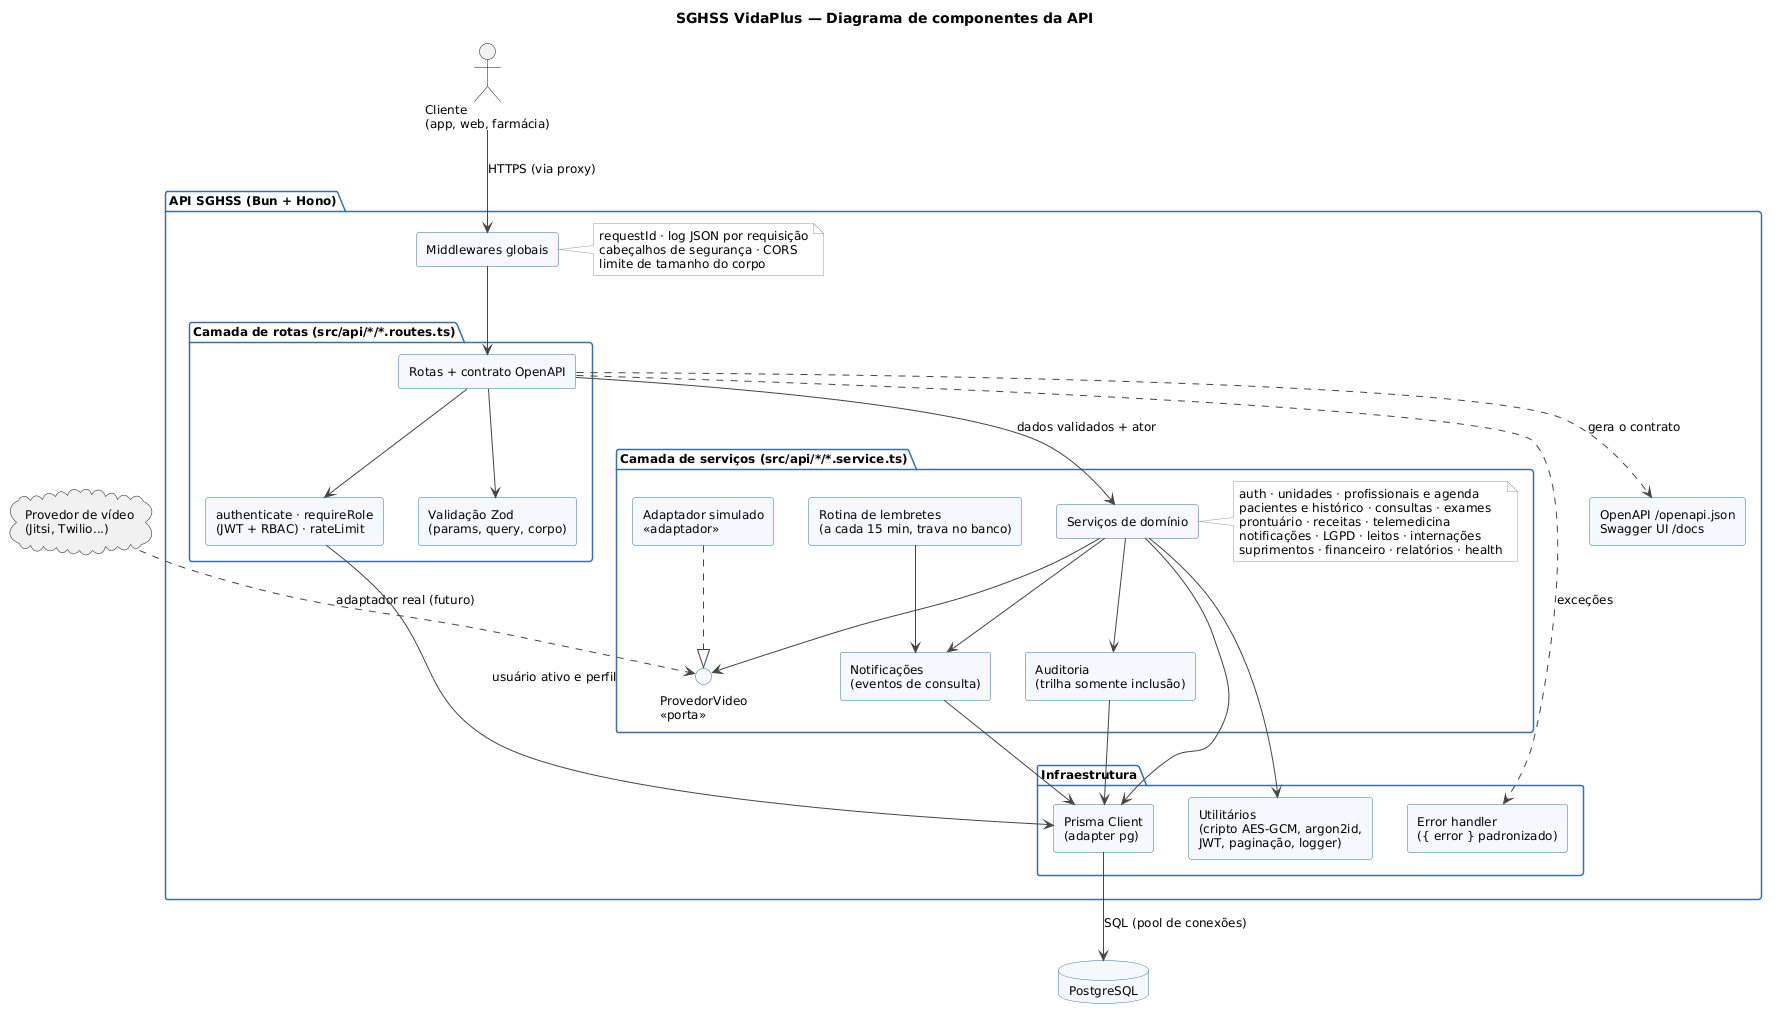

The diagram above was rendered by PlantUML. Its source (embedded in the PNG):
@startuml componentes
title SGHSS VidaPlus — Diagrama de componentes da API

skinparam shadowing false
skinparam defaultFontName Arial
skinparam defaultFontSize 12
skinparam componentStyle rectangle
skinparam component {
  BackgroundColor #F5F9FF
  BorderColor #3B6EA5
  ArrowColor #444444
}
skinparam package {
  BorderColor #3B6EA5
}
skinparam interface {
  BackgroundColor #F5F9FF
  BorderColor #3B6EA5
}
skinparam database {
  BackgroundColor #F5F9FF
  BorderColor #3B6EA5
}
skinparam note {
  BackgroundColor #FFFFFF
  BorderColor #999999
}

actor "Cliente\n(app, web, farmácia)" as Cliente

package "API SGHSS (Bun + Hono)" {
  component "Middlewares globais" as Globais
  note right of Globais
    requestId · log JSON por requisição
    cabeçalhos de segurança · CORS
    limite de tamanho do corpo
  end note

  package "Camada de rotas (src/api/*/*.routes.ts)" {
    component "Rotas + contrato OpenAPI" as Rotas
    component "Validação Zod\n(params, query, corpo)" as Zod
    component "authenticate · requireRole\n(JWT + RBAC) · rateLimit" as Seguranca
  }

  package "Camada de serviços (src/api/*/*.service.ts)" {
    component "Serviços de domínio" as Servicos
    note right of Servicos
      auth · unidades · profissionais e agenda
      pacientes e histórico · consultas · exames
      prontuário · receitas · telemedicina
      notificações · LGPD · leitos · internações
      suprimentos · financeiro · relatórios · health
    end note
    component "Auditoria\n(trilha somente inclusão)" as Auditoria
    component "Notificações\n(eventos de consulta)" as Notificacoes
    component "Rotina de lembretes\n(a cada 15 min, trava no banco)" as Lembretes
    interface "ProvedorVideo\n<<porta>>" as Porta
    component "Adaptador simulado\n<<adaptador>>" as Adaptador
  }

  package "Infraestrutura" {
    component "Prisma Client\n(adapter pg)" as Prisma
    component "Utilitários\n(cripto AES-GCM, argon2id,\nJWT, paginação, logger)" as Utils
    component "Error handler\n({ error } padronizado)" as Erros
  }

  component "OpenAPI /openapi.json\nSwagger UI /docs" as Docs
}

database "PostgreSQL" as Banco
cloud "Provedor de vídeo\n(Jitsi, Twilio...)" as VideoReal

Cliente --> Globais : HTTPS (via proxy)
Globais --> Rotas
Rotas --> Seguranca
Rotas --> Zod
Rotas --> Servicos : dados validados + ator
Rotas ..> Docs : gera o contrato
Servicos --> Auditoria
Servicos --> Notificacoes
Servicos --> Porta
Adaptador ..|> Porta
VideoReal ..> Porta : adaptador real (futuro)
Lembretes --> Notificacoes
Servicos --> Utils
Servicos --> Prisma
Auditoria --> Prisma
Notificacoes --> Prisma
Seguranca --> Prisma : usuário ativo e perfil
Prisma --> Banco : SQL (pool de conexões)
Rotas ..> Erros : exceções

@enduml